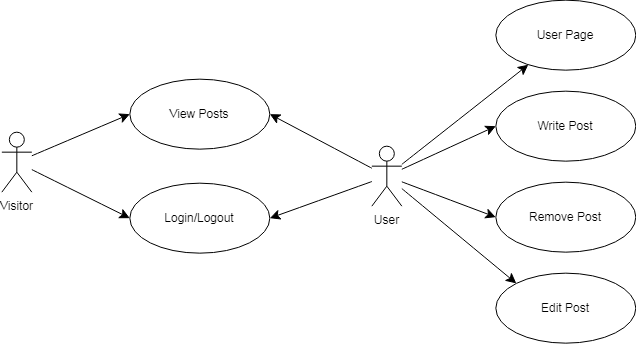

The diagram above was exported from draw.io. Its source (the exported page's mxGraphModel, read from the mxfile embedded in the PNG):
<mxGraphModel dx="2900" dy="390" grid="0" gridSize="10" guides="1" tooltips="1" connect="1" arrows="1" fold="1" page="0" pageScale="1" pageWidth="827" pageHeight="1169" math="0" shadow="0">
  <root>
    <mxCell id="0" />
    <mxCell id="1" parent="0" />
    <mxCell id="ihAc9QH8fsh6dUgXyf8f-193" style="edgeStyle=none;curved=1;rounded=0;orthogonalLoop=1;jettySize=auto;html=1;entryX=0;entryY=0.5;entryDx=0;entryDy=0;fontSize=12;startSize=8;endSize=8;" edge="1" parent="1" source="ihAc9QH8fsh6dUgXyf8f-195" target="ihAc9QH8fsh6dUgXyf8f-204">
      <mxGeometry relative="1" as="geometry" />
    </mxCell>
    <mxCell id="ihAc9QH8fsh6dUgXyf8f-194" style="edgeStyle=none;curved=1;rounded=0;orthogonalLoop=1;jettySize=auto;html=1;entryX=0;entryY=0.5;entryDx=0;entryDy=0;fontSize=12;startSize=8;endSize=8;" edge="1" parent="1" source="ihAc9QH8fsh6dUgXyf8f-195" target="ihAc9QH8fsh6dUgXyf8f-203">
      <mxGeometry relative="1" as="geometry" />
    </mxCell>
    <mxCell id="ihAc9QH8fsh6dUgXyf8f-195" value="Visitor" style="shape=umlActor;verticalLabelPosition=bottom;verticalAlign=top;html=1;" vertex="1" parent="1">
      <mxGeometry x="743.3333333333335" y="1398.666666666667" width="30" height="60" as="geometry" />
    </mxCell>
    <mxCell id="ihAc9QH8fsh6dUgXyf8f-196" style="edgeStyle=none;curved=1;rounded=0;orthogonalLoop=1;jettySize=auto;html=1;entryX=1;entryY=0.5;entryDx=0;entryDy=0;fontSize=12;startSize=8;endSize=8;" edge="1" parent="1" source="ihAc9QH8fsh6dUgXyf8f-202" target="ihAc9QH8fsh6dUgXyf8f-203">
      <mxGeometry relative="1" as="geometry" />
    </mxCell>
    <mxCell id="ihAc9QH8fsh6dUgXyf8f-197" style="edgeStyle=none;curved=1;rounded=0;orthogonalLoop=1;jettySize=auto;html=1;entryX=1;entryY=0.5;entryDx=0;entryDy=0;fontSize=12;startSize=8;endSize=8;" edge="1" parent="1" source="ihAc9QH8fsh6dUgXyf8f-202" target="ihAc9QH8fsh6dUgXyf8f-204">
      <mxGeometry relative="1" as="geometry" />
    </mxCell>
    <mxCell id="ihAc9QH8fsh6dUgXyf8f-198" style="edgeStyle=none;curved=1;rounded=0;orthogonalLoop=1;jettySize=auto;html=1;entryX=0;entryY=0.5;entryDx=0;entryDy=0;fontSize=12;startSize=8;endSize=8;" edge="1" parent="1" source="ihAc9QH8fsh6dUgXyf8f-202" target="ihAc9QH8fsh6dUgXyf8f-206">
      <mxGeometry relative="1" as="geometry" />
    </mxCell>
    <mxCell id="ihAc9QH8fsh6dUgXyf8f-199" style="edgeStyle=none;curved=1;rounded=0;orthogonalLoop=1;jettySize=auto;html=1;entryX=0;entryY=0.5;entryDx=0;entryDy=0;fontSize=12;startSize=8;endSize=8;" edge="1" parent="1" source="ihAc9QH8fsh6dUgXyf8f-202" target="ihAc9QH8fsh6dUgXyf8f-205">
      <mxGeometry relative="1" as="geometry" />
    </mxCell>
    <mxCell id="ihAc9QH8fsh6dUgXyf8f-200" style="edgeStyle=none;curved=1;rounded=0;orthogonalLoop=1;jettySize=auto;html=1;fontSize=12;startSize=8;endSize=8;" edge="1" parent="1" source="ihAc9QH8fsh6dUgXyf8f-202" target="ihAc9QH8fsh6dUgXyf8f-207">
      <mxGeometry relative="1" as="geometry" />
    </mxCell>
    <mxCell id="ihAc9QH8fsh6dUgXyf8f-201" style="edgeStyle=none;curved=1;rounded=0;orthogonalLoop=1;jettySize=auto;html=1;entryX=0;entryY=0;entryDx=0;entryDy=0;fontSize=12;startSize=8;endSize=8;" edge="1" parent="1" source="ihAc9QH8fsh6dUgXyf8f-202" target="ihAc9QH8fsh6dUgXyf8f-208">
      <mxGeometry relative="1" as="geometry" />
    </mxCell>
    <mxCell id="ihAc9QH8fsh6dUgXyf8f-202" value="User" style="shape=umlActor;verticalLabelPosition=bottom;verticalAlign=top;html=1;" vertex="1" parent="1">
      <mxGeometry x="1113.3333333333335" y="1412.666666666667" width="30" height="60" as="geometry" />
    </mxCell>
    <mxCell id="ihAc9QH8fsh6dUgXyf8f-203" value="View Posts" style="ellipse;whiteSpace=wrap;html=1;" vertex="1" parent="1">
      <mxGeometry x="871.3333333333335" y="1345.666666666667" width="140" height="70" as="geometry" />
    </mxCell>
    <mxCell id="ihAc9QH8fsh6dUgXyf8f-204" value="Login/Logout" style="ellipse;whiteSpace=wrap;html=1;" vertex="1" parent="1">
      <mxGeometry x="871.3333333333335" y="1449.666666666667" width="140" height="70" as="geometry" />
    </mxCell>
    <mxCell id="ihAc9QH8fsh6dUgXyf8f-205" value="Remove Post" style="ellipse;whiteSpace=wrap;html=1;" vertex="1" parent="1">
      <mxGeometry x="1237.3333333333335" y="1448.666666666667" width="140" height="70" as="geometry" />
    </mxCell>
    <mxCell id="ihAc9QH8fsh6dUgXyf8f-206" value="Write&lt;span style=&quot;background-color: initial;&quot;&gt;&amp;nbsp;Post&lt;/span&gt;" style="ellipse;whiteSpace=wrap;html=1;" vertex="1" parent="1">
      <mxGeometry x="1237.3333333333335" y="1357.666666666667" width="140" height="70" as="geometry" />
    </mxCell>
    <mxCell id="ihAc9QH8fsh6dUgXyf8f-207" value="&lt;div&gt;&lt;span style=&quot;background-color: initial;&quot;&gt;User Page&lt;/span&gt;&lt;br&gt;&lt;/div&gt;" style="ellipse;whiteSpace=wrap;html=1;" vertex="1" parent="1">
      <mxGeometry x="1237.3333333333335" y="1266.666666666667" width="140" height="70" as="geometry" />
    </mxCell>
    <mxCell id="ihAc9QH8fsh6dUgXyf8f-208" value="Edit Post" style="ellipse;whiteSpace=wrap;html=1;" vertex="1" parent="1">
      <mxGeometry x="1237.3333333333335" y="1539.666666666667" width="140" height="70" as="geometry" />
    </mxCell>
    <mxCell id="ihAc9QH8fsh6dUgXyf8f-209" style="edgeStyle=none;curved=1;rounded=0;orthogonalLoop=1;jettySize=auto;html=1;exitX=0;exitY=0.5;exitDx=0;exitDy=0;fontSize=12;startSize=8;endSize=8;" edge="1" parent="1" source="ihAc9QH8fsh6dUgXyf8f-207" target="ihAc9QH8fsh6dUgXyf8f-207">
      <mxGeometry relative="1" as="geometry" />
    </mxCell>
  </root>
</mxGraphModel>